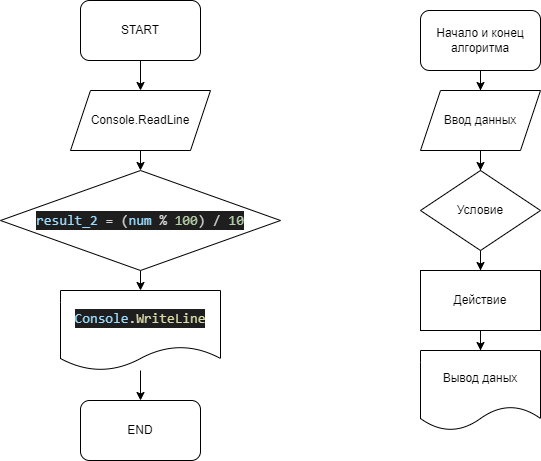

The diagram above was exported from draw.io. Its source (the exported page's mxGraphModel, read from the mxfile embedded in the PNG):
<mxGraphModel dx="1204" dy="438" grid="1" gridSize="10" guides="1" tooltips="1" connect="1" arrows="1" fold="1" page="1" pageScale="1" pageWidth="827" pageHeight="1169" background="#ffffff" math="0" shadow="0">
  <root>
    <mxCell id="0" />
    <mxCell id="1" parent="0" />
    <mxCell id="4" value="" style="edgeStyle=none;html=1;entryX=0.5;entryY=0;entryDx=0;entryDy=0;strokeColor=#000000;" parent="1" source="2" target="5" edge="1">
      <mxGeometry relative="1" as="geometry">
        <mxPoint x="400" y="160" as="targetPoint" />
      </mxGeometry>
    </mxCell>
    <mxCell id="2" value="START" style="rounded=1;whiteSpace=wrap;html=1;" parent="1" vertex="1">
      <mxGeometry x="340" y="20" width="120" height="60" as="geometry" />
    </mxCell>
    <mxCell id="16" value="" style="edgeStyle=none;html=1;strokeColor=#000000;" parent="1" source="5" target="15" edge="1">
      <mxGeometry relative="1" as="geometry" />
    </mxCell>
    <mxCell id="5" value="Console.ReadLine" style="shape=parallelogram;perimeter=parallelogramPerimeter;whiteSpace=wrap;html=1;fixedSize=1;" parent="1" vertex="1">
      <mxGeometry x="330" y="110" width="140" height="60" as="geometry" />
    </mxCell>
    <mxCell id="6" value="" style="edgeStyle=orthogonalEdgeStyle;rounded=0;orthogonalLoop=1;jettySize=auto;html=1;" parent="1" source="7" target="11" edge="1">
      <mxGeometry relative="1" as="geometry" />
    </mxCell>
    <mxCell id="7" value="Начало и конец алгоритма" style="rounded=1;whiteSpace=wrap;html=1;fillColor=default;" parent="1" vertex="1">
      <mxGeometry x="680" y="30" width="120" height="60" as="geometry" />
    </mxCell>
    <mxCell id="8" value="" style="edgeStyle=orthogonalEdgeStyle;rounded=0;orthogonalLoop=1;jettySize=auto;html=1;" parent="1" source="9" target="13" edge="1">
      <mxGeometry relative="1" as="geometry" />
    </mxCell>
    <mxCell id="9" value="Условие" style="rhombus;whiteSpace=wrap;html=1;rounded=0;fillColor=default;" parent="1" vertex="1">
      <mxGeometry x="680" y="190" width="120" height="80" as="geometry" />
    </mxCell>
    <mxCell id="10" value="" style="edgeStyle=orthogonalEdgeStyle;rounded=0;orthogonalLoop=1;jettySize=auto;html=1;" parent="1" source="11" target="9" edge="1">
      <mxGeometry relative="1" as="geometry" />
    </mxCell>
    <mxCell id="11" value="Ввод данных" style="shape=parallelogram;perimeter=parallelogramPerimeter;whiteSpace=wrap;html=1;fixedSize=1;rounded=0;fillColor=default;" parent="1" vertex="1">
      <mxGeometry x="680" y="110" width="120" height="60" as="geometry" />
    </mxCell>
    <mxCell id="12" value="" style="edgeStyle=orthogonalEdgeStyle;rounded=0;orthogonalLoop=1;jettySize=auto;html=1;" parent="1" source="13" target="14" edge="1">
      <mxGeometry relative="1" as="geometry" />
    </mxCell>
    <mxCell id="13" value="Действие" style="rounded=0;whiteSpace=wrap;html=1;fillColor=default;" parent="1" vertex="1">
      <mxGeometry x="680" y="290" width="120" height="60" as="geometry" />
    </mxCell>
    <mxCell id="14" value="Вывод даных" style="shape=document;whiteSpace=wrap;html=1;boundedLbl=1;rounded=0;fillColor=default;" parent="1" vertex="1">
      <mxGeometry x="680" y="370" width="120" height="80" as="geometry" />
    </mxCell>
    <mxCell id="19" value="" style="edgeStyle=none;html=1;strokeColor=#000000;" parent="1" source="15" target="18" edge="1">
      <mxGeometry relative="1" as="geometry" />
    </mxCell>
    <mxCell id="15" value="&lt;div style=&quot;color: rgb(212 , 212 , 212) ; background-color: rgb(30 , 30 , 30) ; font-family: &amp;#34;consolas&amp;#34; , &amp;#34;courier new&amp;#34; , monospace ; font-size: 14px ; line-height: 19px&quot;&gt;&lt;span style=&quot;color: #9cdcfe&quot;&gt;result_2&lt;/span&gt; = (&lt;span style=&quot;color: #9cdcfe&quot;&gt;num&lt;/span&gt; % &lt;span style=&quot;color: #b5cea8&quot;&gt;100&lt;/span&gt;) / &lt;span style=&quot;color: #b5cea8&quot;&gt;10&lt;/span&gt;&lt;/div&gt;" style="rhombus;whiteSpace=wrap;html=1;" parent="1" vertex="1">
      <mxGeometry x="260" y="190" width="280" height="100" as="geometry" />
    </mxCell>
    <mxCell id="21" value="" style="edgeStyle=none;html=1;strokeColor=#000000;" parent="1" source="18" target="20" edge="1">
      <mxGeometry relative="1" as="geometry" />
    </mxCell>
    <mxCell id="18" value="&lt;div style=&quot;color: rgb(212 , 212 , 212) ; background-color: rgb(30 , 30 , 30) ; font-family: &amp;#34;consolas&amp;#34; , &amp;#34;courier new&amp;#34; , monospace ; font-size: 14px ; line-height: 19px&quot;&gt;&lt;span style=&quot;color: #9cdcfe&quot;&gt;Console&lt;/span&gt;.&lt;span style=&quot;color: #dcdcaa&quot;&gt;WriteLine&lt;/span&gt;&lt;/div&gt;" style="shape=document;whiteSpace=wrap;html=1;boundedLbl=1;" parent="1" vertex="1">
      <mxGeometry x="320" y="310" width="160" height="80" as="geometry" />
    </mxCell>
    <mxCell id="20" value="END" style="whiteSpace=wrap;html=1;rounded=1;" parent="1" vertex="1">
      <mxGeometry x="340" y="420" width="120" height="60" as="geometry" />
    </mxCell>
  </root>
</mxGraphModel>